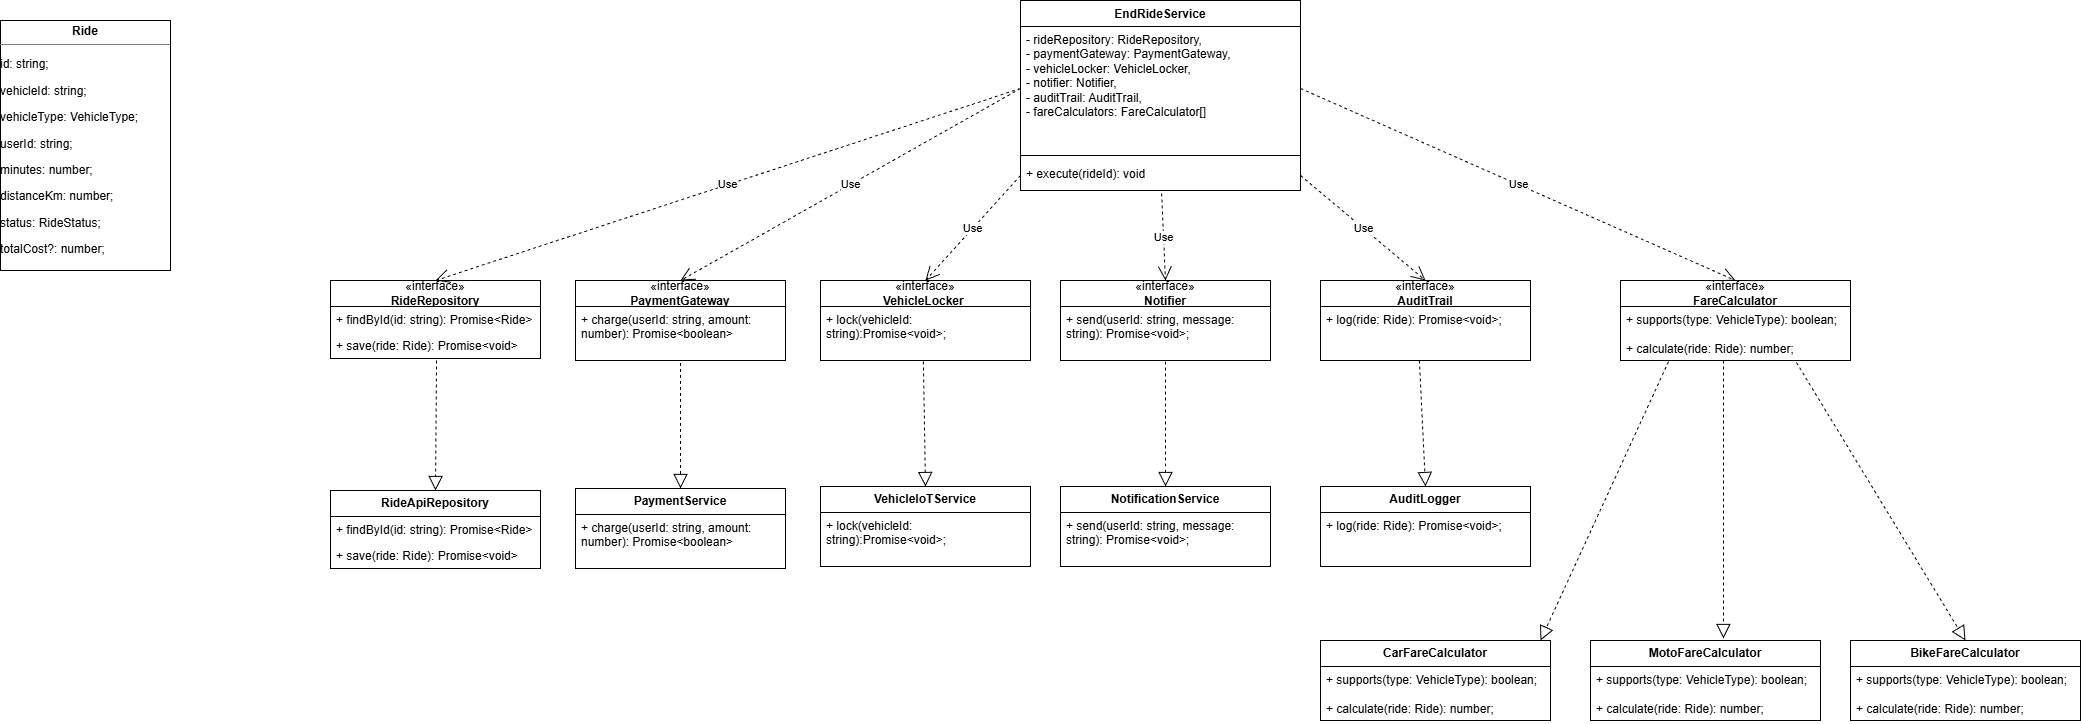

The diagram above was exported from draw.io. Its source (the exported page's mxGraphModel, read from the mxfile embedded in the PNG):
<mxGraphModel dx="3070" dy="791" grid="1" gridSize="10" guides="1" tooltips="1" connect="1" arrows="1" fold="1" page="1" pageScale="1" pageWidth="827" pageHeight="1169" math="0" shadow="0">
  <root>
    <mxCell id="0" />
    <mxCell id="1" parent="0" />
    <mxCell id="4NYcfDc8uDgTRCOwQpJV-1" parent="1" style="swimlane;fontStyle=1;align=center;verticalAlign=top;childLayout=stackLayout;horizontal=1;startSize=26;horizontalStack=0;resizeParent=1;resizeParentMax=0;resizeLast=0;collapsible=1;marginBottom=0;whiteSpace=wrap;html=1;" value="EndRideService" vertex="1">
      <mxGeometry height="190" width="280" x="680" as="geometry" />
    </mxCell>
    <mxCell id="4NYcfDc8uDgTRCOwQpJV-2" parent="4NYcfDc8uDgTRCOwQpJV-1" style="text;strokeColor=none;fillColor=none;align=left;verticalAlign=top;spacingLeft=4;spacingRight=4;overflow=hidden;rotatable=0;points=[[0,0.5],[1,0.5]];portConstraint=eastwest;whiteSpace=wrap;html=1;" value="&lt;div&gt;- rideRepository: RideRepository,&lt;/div&gt;&lt;div&gt;- paymentGateway: PaymentGateway,&lt;/div&gt;&lt;div&gt;- vehicleLocker: VehicleLocker,&lt;/div&gt;&lt;div&gt;- notifier: Notifier,&lt;/div&gt;&lt;div&gt;- auditTrail: AuditTrail,&lt;/div&gt;&lt;div&gt;&lt;span style=&quot;background-color: transparent;&quot;&gt;- fareCalculators: FareCalculator[]&lt;/span&gt;&lt;/div&gt;" vertex="1">
      <mxGeometry height="124" width="280" y="26" as="geometry" />
    </mxCell>
    <mxCell id="4NYcfDc8uDgTRCOwQpJV-3" parent="4NYcfDc8uDgTRCOwQpJV-1" style="line;strokeWidth=1;fillColor=none;align=left;verticalAlign=middle;spacingTop=-1;spacingLeft=3;spacingRight=3;rotatable=0;labelPosition=right;points=[];portConstraint=eastwest;strokeColor=inherit;" value="" vertex="1">
      <mxGeometry height="10" width="280" y="150" as="geometry" />
    </mxCell>
    <mxCell id="4NYcfDc8uDgTRCOwQpJV-4" parent="4NYcfDc8uDgTRCOwQpJV-1" style="text;strokeColor=none;fillColor=none;align=left;verticalAlign=top;spacingLeft=4;spacingRight=4;overflow=hidden;rotatable=0;points=[[0,0.5],[1,0.5]];portConstraint=eastwest;whiteSpace=wrap;html=1;" value="+ execute(rideId): void" vertex="1">
      <mxGeometry height="30" width="280" y="160" as="geometry" />
    </mxCell>
    <mxCell id="4NYcfDc8uDgTRCOwQpJV-13" edge="1" parent="1" source="4NYcfDc8uDgTRCOwQpJV-2" style="endArrow=open;endSize=12;dashed=1;html=1;rounded=0;exitX=0;exitY=0.5;exitDx=0;exitDy=0;entryX=0.5;entryY=0;entryDx=0;entryDy=0;" target="4NYcfDc8uDgTRCOwQpJV-34" value="Use">
      <mxGeometry relative="1" width="160" as="geometry">
        <mxPoint x="340" y="220" as="sourcePoint" />
        <mxPoint x="100" y="280" as="targetPoint" />
      </mxGeometry>
    </mxCell>
    <mxCell id="4NYcfDc8uDgTRCOwQpJV-14" edge="1" parent="1" style="endArrow=open;endSize=12;dashed=1;html=1;rounded=0;entryX=0.5;entryY=0;entryDx=0;entryDy=0;" target="4NYcfDc8uDgTRCOwQpJV-39" value="Use">
      <mxGeometry relative="1" width="160" as="geometry">
        <mxPoint x="680" y="88" as="sourcePoint" />
        <mxPoint x="340" y="280" as="targetPoint" />
      </mxGeometry>
    </mxCell>
    <mxCell id="4NYcfDc8uDgTRCOwQpJV-15" edge="1" parent="1" source="4NYcfDc8uDgTRCOwQpJV-4" style="endArrow=open;endSize=12;dashed=1;html=1;rounded=0;entryX=0.5;entryY=0;entryDx=0;entryDy=0;exitX=0;exitY=0.5;exitDx=0;exitDy=0;" target="4NYcfDc8uDgTRCOwQpJV-42" value="Use">
      <mxGeometry relative="1" width="160" as="geometry">
        <mxPoint x="730" y="210" as="sourcePoint" />
        <mxPoint x="580" y="280" as="targetPoint" />
      </mxGeometry>
    </mxCell>
    <mxCell id="4NYcfDc8uDgTRCOwQpJV-16" edge="1" parent="1" source="4NYcfDc8uDgTRCOwQpJV-4" style="endArrow=open;endSize=12;dashed=1;html=1;rounded=0;entryX=0.5;entryY=0;entryDx=0;entryDy=0;exitX=0.504;exitY=1.1;exitDx=0;exitDy=0;exitPerimeter=0;" target="4NYcfDc8uDgTRCOwQpJV-44" value="Use">
      <mxGeometry relative="1" width="160" as="geometry">
        <mxPoint x="1100" y="220" as="sourcePoint" />
        <mxPoint x="820" y="280" as="targetPoint" />
      </mxGeometry>
    </mxCell>
    <mxCell id="4NYcfDc8uDgTRCOwQpJV-17" edge="1" parent="1" source="4NYcfDc8uDgTRCOwQpJV-4" style="endArrow=open;endSize=12;dashed=1;html=1;rounded=0;entryX=0.5;entryY=0;entryDx=0;entryDy=0;exitX=1;exitY=0.5;exitDx=0;exitDy=0;" target="4NYcfDc8uDgTRCOwQpJV-46" value="Use">
      <mxGeometry relative="1" width="160" as="geometry">
        <mxPoint x="1270" y="220" as="sourcePoint" />
        <mxPoint x="1060" y="280" as="targetPoint" />
      </mxGeometry>
    </mxCell>
    <mxCell id="4NYcfDc8uDgTRCOwQpJV-18" edge="1" parent="1" source="4NYcfDc8uDgTRCOwQpJV-2" style="endArrow=open;endSize=12;dashed=1;html=1;rounded=0;entryX=0.5;entryY=0;entryDx=0;entryDy=0;exitX=1;exitY=0.5;exitDx=0;exitDy=0;" target="4NYcfDc8uDgTRCOwQpJV-48" value="Use">
      <mxGeometry relative="1" width="160" as="geometry">
        <mxPoint x="1580" y="220" as="sourcePoint" />
        <mxPoint x="1300" y="280" as="targetPoint" />
      </mxGeometry>
    </mxCell>
    <mxCell id="4NYcfDc8uDgTRCOwQpJV-19" edge="1" parent="1" source="4NYcfDc8uDgTRCOwQpJV-36" style="endArrow=block;dashed=1;endFill=0;endSize=12;html=1;rounded=0;exitX=0.505;exitY=1.077;exitDx=0;exitDy=0;entryX=0.5;entryY=0;entryDx=0;entryDy=0;exitPerimeter=0;" target="4NYcfDc8uDgTRCOwQpJV-20" value="">
      <mxGeometry relative="1" width="160" as="geometry">
        <mxPoint x="100" y="430" as="sourcePoint" />
        <mxPoint x="100" y="400" as="targetPoint" />
      </mxGeometry>
    </mxCell>
    <mxCell id="4NYcfDc8uDgTRCOwQpJV-20" parent="1" style="swimlane;fontStyle=0;childLayout=stackLayout;horizontal=1;startSize=26;fillColor=none;horizontalStack=0;resizeParent=1;resizeParentMax=0;resizeLast=0;collapsible=1;marginBottom=0;whiteSpace=wrap;html=1;" value="&lt;b&gt;RideApiRepository&lt;/b&gt;" vertex="1">
      <mxGeometry height="78" width="210" x="-10" y="490" as="geometry" />
    </mxCell>
    <mxCell id="4NYcfDc8uDgTRCOwQpJV-21" parent="4NYcfDc8uDgTRCOwQpJV-20" style="text;strokeColor=none;fillColor=none;align=left;verticalAlign=top;spacingLeft=4;spacingRight=4;overflow=hidden;rotatable=0;points=[[0,0.5],[1,0.5]];portConstraint=eastwest;whiteSpace=wrap;html=1;" value="+ findById(id: string): Promise&amp;lt;Ride&amp;gt;" vertex="1">
      <mxGeometry height="26" width="210" y="26" as="geometry" />
    </mxCell>
    <mxCell id="4NYcfDc8uDgTRCOwQpJV-22" parent="4NYcfDc8uDgTRCOwQpJV-20" style="text;strokeColor=none;fillColor=none;align=left;verticalAlign=top;spacingLeft=4;spacingRight=4;overflow=hidden;rotatable=0;points=[[0,0.5],[1,0.5]];portConstraint=eastwest;whiteSpace=wrap;html=1;" value="+ save(ride: Ride): Promise&amp;lt;void&amp;gt;" vertex="1">
      <mxGeometry height="26" width="210" y="52" as="geometry" />
    </mxCell>
    <mxCell id="4NYcfDc8uDgTRCOwQpJV-25" parent="1" style="verticalAlign=top;align=left;overflow=fill;html=1;whiteSpace=wrap;" value="&lt;p style=&quot;margin:0px;margin-top:4px;text-align:center;&quot;&gt;&lt;b&gt;Ride&lt;/b&gt;&lt;/p&gt;&lt;hr size=&quot;1&quot; style=&quot;border-style:solid;&quot;&gt;&lt;div style=&quot;height:2px;&quot;&gt;&lt;p data-pm-slice=&quot;1 1 []&quot;&gt;id: string;&lt;/p&gt;&lt;p data-pm-slice=&quot;1 1 []&quot;&gt;&lt;span style=&quot;background-color: transparent; color: light-dark(rgb(0, 0, 0), rgb(255, 255, 255));&quot;&gt;vehicleId: string;&lt;/span&gt;&lt;/p&gt;&lt;p&gt;  vehicleType: VehicleType;&lt;br&gt;&lt;/p&gt;&lt;p&gt;  userId: string;&lt;br&gt;&lt;/p&gt;&lt;p&gt;  minutes: number;&lt;br&gt;&lt;/p&gt;&lt;p&gt;  distanceKm: number;&lt;br&gt;&lt;/p&gt;&lt;p&gt;  status: RideStatus;&lt;br&gt;&lt;/p&gt;&lt;p&gt;  totalCost?: number;&lt;/p&gt;&lt;/div&gt;" vertex="1">
      <mxGeometry height="250" width="170" x="-340" y="20" as="geometry" />
    </mxCell>
    <mxCell id="4NYcfDc8uDgTRCOwQpJV-26" edge="1" parent="1" source="4NYcfDc8uDgTRCOwQpJV-40" style="endArrow=block;dashed=1;endFill=0;endSize=12;html=1;rounded=0;exitX=0.5;exitY=1.045;exitDx=0;exitDy=0;entryX=0.5;entryY=0;entryDx=0;entryDy=0;exitPerimeter=0;" target="4NYcfDc8uDgTRCOwQpJV-27" value="">
      <mxGeometry relative="1" width="160" as="geometry">
        <mxPoint x="340" y="330" as="sourcePoint" />
        <mxPoint x="340" y="400" as="targetPoint" />
      </mxGeometry>
    </mxCell>
    <mxCell id="4NYcfDc8uDgTRCOwQpJV-27" parent="1" style="swimlane;fontStyle=0;childLayout=stackLayout;horizontal=1;startSize=26;fillColor=none;horizontalStack=0;resizeParent=1;resizeParentMax=0;resizeLast=0;collapsible=1;marginBottom=0;whiteSpace=wrap;html=1;" value="&lt;b&gt;PaymentService&lt;/b&gt;" vertex="1">
      <mxGeometry height="80" width="210" x="235" y="488" as="geometry" />
    </mxCell>
    <mxCell id="4NYcfDc8uDgTRCOwQpJV-28" parent="4NYcfDc8uDgTRCOwQpJV-27" style="text;strokeColor=none;fillColor=none;align=left;verticalAlign=top;spacingLeft=4;spacingRight=4;overflow=hidden;rotatable=0;points=[[0,0.5],[1,0.5]];portConstraint=eastwest;whiteSpace=wrap;html=1;" value="+ charge(userId: string, amount: number): Promise&amp;lt;boolean&amp;gt;" vertex="1">
      <mxGeometry height="54" width="210" y="26" as="geometry" />
    </mxCell>
    <mxCell id="4NYcfDc8uDgTRCOwQpJV-34" parent="1" style="swimlane;fontStyle=0;childLayout=stackLayout;horizontal=1;startSize=26;fillColor=none;horizontalStack=0;resizeParent=1;resizeParentMax=0;resizeLast=0;collapsible=1;marginBottom=0;whiteSpace=wrap;html=1;" value="«interface»&lt;br&gt;&lt;b&gt;RideRepository&lt;/b&gt;" vertex="1">
      <mxGeometry height="78" width="210" x="-10" y="280" as="geometry" />
    </mxCell>
    <mxCell id="4NYcfDc8uDgTRCOwQpJV-35" parent="4NYcfDc8uDgTRCOwQpJV-34" style="text;strokeColor=none;fillColor=none;align=left;verticalAlign=top;spacingLeft=4;spacingRight=4;overflow=hidden;rotatable=0;points=[[0,0.5],[1,0.5]];portConstraint=eastwest;whiteSpace=wrap;html=1;" value="+ findById(id: string): Promise&amp;lt;Ride&amp;gt;" vertex="1">
      <mxGeometry height="26" width="210" y="26" as="geometry" />
    </mxCell>
    <mxCell id="4NYcfDc8uDgTRCOwQpJV-36" parent="4NYcfDc8uDgTRCOwQpJV-34" style="text;strokeColor=none;fillColor=none;align=left;verticalAlign=top;spacingLeft=4;spacingRight=4;overflow=hidden;rotatable=0;points=[[0,0.5],[1,0.5]];portConstraint=eastwest;whiteSpace=wrap;html=1;" value="+ save(ride: Ride): Promise&amp;lt;void&amp;gt;" vertex="1">
      <mxGeometry height="26" width="210" y="52" as="geometry" />
    </mxCell>
    <mxCell id="4NYcfDc8uDgTRCOwQpJV-39" parent="1" style="swimlane;fontStyle=0;childLayout=stackLayout;horizontal=1;startSize=26;fillColor=none;horizontalStack=0;resizeParent=1;resizeParentMax=0;resizeLast=0;collapsible=1;marginBottom=0;whiteSpace=wrap;html=1;" value="«interface»&lt;br&gt;&lt;b&gt;PaymentGateway&lt;/b&gt;" vertex="1">
      <mxGeometry height="80" width="210" x="235" y="280" as="geometry" />
    </mxCell>
    <mxCell id="4NYcfDc8uDgTRCOwQpJV-40" parent="4NYcfDc8uDgTRCOwQpJV-39" style="text;strokeColor=none;fillColor=none;align=left;verticalAlign=top;spacingLeft=4;spacingRight=4;overflow=hidden;rotatable=0;points=[[0,0.5],[1,0.5]];portConstraint=eastwest;whiteSpace=wrap;html=1;" value="+ charge(userId: string, amount: number): Promise&amp;lt;boolean&amp;gt;" vertex="1">
      <mxGeometry height="54" width="210" y="26" as="geometry" />
    </mxCell>
    <mxCell id="4NYcfDc8uDgTRCOwQpJV-42" parent="1" style="swimlane;fontStyle=0;childLayout=stackLayout;horizontal=1;startSize=26;fillColor=none;horizontalStack=0;resizeParent=1;resizeParentMax=0;resizeLast=0;collapsible=1;marginBottom=0;whiteSpace=wrap;html=1;" value="«interface»&lt;br&gt;&lt;b&gt;VehicleLocker&amp;nbsp;&lt;/b&gt;" vertex="1">
      <mxGeometry height="80" width="210" x="480" y="280" as="geometry" />
    </mxCell>
    <mxCell id="4NYcfDc8uDgTRCOwQpJV-43" parent="4NYcfDc8uDgTRCOwQpJV-42" style="text;strokeColor=none;fillColor=none;align=left;verticalAlign=top;spacingLeft=4;spacingRight=4;overflow=hidden;rotatable=0;points=[[0,0.5],[1,0.5]];portConstraint=eastwest;whiteSpace=wrap;html=1;" value="+ lock(vehicleId: string):Promise&amp;lt;void&amp;gt;;" vertex="1">
      <mxGeometry height="54" width="210" y="26" as="geometry" />
    </mxCell>
    <mxCell id="4NYcfDc8uDgTRCOwQpJV-44" parent="1" style="swimlane;fontStyle=0;childLayout=stackLayout;horizontal=1;startSize=26;fillColor=none;horizontalStack=0;resizeParent=1;resizeParentMax=0;resizeLast=0;collapsible=1;marginBottom=0;whiteSpace=wrap;html=1;" value="«interface»&lt;br&gt;&lt;span style=&quot;text-align: left;&quot;&gt;&lt;b&gt;Notifier&lt;/b&gt;&lt;/span&gt;" vertex="1">
      <mxGeometry height="80" width="210" x="720" y="280" as="geometry" />
    </mxCell>
    <mxCell id="4NYcfDc8uDgTRCOwQpJV-45" parent="4NYcfDc8uDgTRCOwQpJV-44" style="text;strokeColor=none;fillColor=none;align=left;verticalAlign=top;spacingLeft=4;spacingRight=4;overflow=hidden;rotatable=0;points=[[0,0.5],[1,0.5]];portConstraint=eastwest;whiteSpace=wrap;html=1;" value="+ send(userId: string, message: string): Promise&amp;lt;void&amp;gt;;" vertex="1">
      <mxGeometry height="54" width="210" y="26" as="geometry" />
    </mxCell>
    <mxCell id="4NYcfDc8uDgTRCOwQpJV-46" parent="1" style="swimlane;fontStyle=0;childLayout=stackLayout;horizontal=1;startSize=26;fillColor=none;horizontalStack=0;resizeParent=1;resizeParentMax=0;resizeLast=0;collapsible=1;marginBottom=0;whiteSpace=wrap;html=1;" value="«interface»&lt;br&gt;&lt;span style=&quot;text-align: left;&quot;&gt;&lt;b&gt;AuditTrail&lt;/b&gt;&lt;/span&gt;" vertex="1">
      <mxGeometry height="80" width="210" x="980" y="280" as="geometry" />
    </mxCell>
    <mxCell id="4NYcfDc8uDgTRCOwQpJV-47" parent="4NYcfDc8uDgTRCOwQpJV-46" style="text;strokeColor=none;fillColor=none;align=left;verticalAlign=top;spacingLeft=4;spacingRight=4;overflow=hidden;rotatable=0;points=[[0,0.5],[1,0.5]];portConstraint=eastwest;whiteSpace=wrap;html=1;" value="+ log(ride: Ride): Promise&amp;lt;void&amp;gt;;" vertex="1">
      <mxGeometry height="54" width="210" y="26" as="geometry" />
    </mxCell>
    <mxCell id="4NYcfDc8uDgTRCOwQpJV-48" parent="1" style="swimlane;fontStyle=0;childLayout=stackLayout;horizontal=1;startSize=26;fillColor=none;horizontalStack=0;resizeParent=1;resizeParentMax=0;resizeLast=0;collapsible=1;marginBottom=0;whiteSpace=wrap;html=1;" value="«interface»&lt;br&gt;&lt;span style=&quot;text-align: left;&quot;&gt;&lt;b&gt;FareCalculator&lt;/b&gt;&lt;/span&gt;" vertex="1">
      <mxGeometry height="80" width="230" x="1280" y="280" as="geometry" />
    </mxCell>
    <mxCell id="4NYcfDc8uDgTRCOwQpJV-49" parent="4NYcfDc8uDgTRCOwQpJV-48" style="text;strokeColor=none;fillColor=none;align=left;verticalAlign=top;spacingLeft=4;spacingRight=4;overflow=hidden;rotatable=0;points=[[0,0.5],[1,0.5]];portConstraint=eastwest;whiteSpace=wrap;html=1;" value="&lt;div&gt;+ supports(type: VehicleType): boolean;&lt;/div&gt;&lt;div&gt;&lt;br&gt;&lt;/div&gt;&lt;div&gt;+ calculate(ride: Ride): number;&lt;/div&gt;" vertex="1">
      <mxGeometry height="54" width="230" y="26" as="geometry" />
    </mxCell>
    <mxCell id="4NYcfDc8uDgTRCOwQpJV-50" edge="1" parent="1" source="4NYcfDc8uDgTRCOwQpJV-43" style="endArrow=block;dashed=1;endFill=0;endSize=12;html=1;rounded=0;entryX=0.5;entryY=0;entryDx=0;entryDy=0;exitX=0.49;exitY=1.019;exitDx=0;exitDy=0;exitPerimeter=0;" target="4NYcfDc8uDgTRCOwQpJV-51" value="">
      <mxGeometry relative="1" width="160" as="geometry">
        <mxPoint x="600" y="380" as="sourcePoint" />
        <mxPoint x="585" y="398" as="targetPoint" />
      </mxGeometry>
    </mxCell>
    <mxCell id="4NYcfDc8uDgTRCOwQpJV-51" parent="1" style="swimlane;fontStyle=0;childLayout=stackLayout;horizontal=1;startSize=26;fillColor=none;horizontalStack=0;resizeParent=1;resizeParentMax=0;resizeLast=0;collapsible=1;marginBottom=0;whiteSpace=wrap;html=1;" value="&lt;b&gt;VehicleIoTService&lt;/b&gt;" vertex="1">
      <mxGeometry height="80" width="210" x="480" y="486" as="geometry" />
    </mxCell>
    <mxCell id="4NYcfDc8uDgTRCOwQpJV-52" parent="4NYcfDc8uDgTRCOwQpJV-51" style="text;strokeColor=none;fillColor=none;align=left;verticalAlign=top;spacingLeft=4;spacingRight=4;overflow=hidden;rotatable=0;points=[[0,0.5],[1,0.5]];portConstraint=eastwest;whiteSpace=wrap;html=1;" value="+ lock(vehicleId: string):Promise&amp;lt;void&amp;gt;;" vertex="1">
      <mxGeometry height="54" width="210" y="26" as="geometry" />
    </mxCell>
    <mxCell id="4NYcfDc8uDgTRCOwQpJV-53" edge="1" parent="1" source="4NYcfDc8uDgTRCOwQpJV-45" style="endArrow=block;dashed=1;endFill=0;endSize=12;html=1;rounded=0;exitX=0.5;exitY=1.019;exitDx=0;exitDy=0;exitPerimeter=0;entryX=0.5;entryY=0;entryDx=0;entryDy=0;" target="4NYcfDc8uDgTRCOwQpJV-54" value="">
      <mxGeometry relative="1" width="160" as="geometry">
        <mxPoint x="820" y="420" as="sourcePoint" />
        <mxPoint x="825" y="480" as="targetPoint" />
      </mxGeometry>
    </mxCell>
    <mxCell id="4NYcfDc8uDgTRCOwQpJV-54" parent="1" style="swimlane;fontStyle=0;childLayout=stackLayout;horizontal=1;startSize=26;fillColor=none;horizontalStack=0;resizeParent=1;resizeParentMax=0;resizeLast=0;collapsible=1;marginBottom=0;whiteSpace=wrap;html=1;" value="&lt;b&gt;NotificationService&lt;/b&gt;" vertex="1">
      <mxGeometry height="80" width="210" x="720" y="486" as="geometry" />
    </mxCell>
    <mxCell id="4NYcfDc8uDgTRCOwQpJV-55" parent="4NYcfDc8uDgTRCOwQpJV-54" style="text;strokeColor=none;fillColor=none;align=left;verticalAlign=top;spacingLeft=4;spacingRight=4;overflow=hidden;rotatable=0;points=[[0,0.5],[1,0.5]];portConstraint=eastwest;whiteSpace=wrap;html=1;" value="+ send(userId: string, message: string): Promise&amp;lt;void&amp;gt;;" vertex="1">
      <mxGeometry height="54" width="210" y="26" as="geometry" />
    </mxCell>
    <mxCell id="4NYcfDc8uDgTRCOwQpJV-56" parent="1" style="swimlane;fontStyle=0;childLayout=stackLayout;horizontal=1;startSize=26;fillColor=none;horizontalStack=0;resizeParent=1;resizeParentMax=0;resizeLast=0;collapsible=1;marginBottom=0;whiteSpace=wrap;html=1;" value="&lt;b&gt;AuditLogger&lt;/b&gt;" vertex="1">
      <mxGeometry height="80" width="210" x="980" y="486" as="geometry" />
    </mxCell>
    <mxCell id="4NYcfDc8uDgTRCOwQpJV-57" parent="4NYcfDc8uDgTRCOwQpJV-56" style="text;strokeColor=none;fillColor=none;align=left;verticalAlign=top;spacingLeft=4;spacingRight=4;overflow=hidden;rotatable=0;points=[[0,0.5],[1,0.5]];portConstraint=eastwest;whiteSpace=wrap;html=1;" value="+ log(ride: Ride): Promise&amp;lt;void&amp;gt;;" vertex="1">
      <mxGeometry height="54" width="210" y="26" as="geometry" />
    </mxCell>
    <mxCell id="4NYcfDc8uDgTRCOwQpJV-58" edge="1" parent="1" source="4NYcfDc8uDgTRCOwQpJV-47" style="endArrow=block;dashed=1;endFill=0;endSize=12;html=1;rounded=0;exitX=0.471;exitY=1;exitDx=0;exitDy=0;exitPerimeter=0;entryX=0.5;entryY=0;entryDx=0;entryDy=0;" target="4NYcfDc8uDgTRCOwQpJV-56" value="">
      <mxGeometry relative="1" width="160" as="geometry">
        <mxPoint x="1120" y="380" as="sourcePoint" />
        <mxPoint x="1120" y="505" as="targetPoint" />
      </mxGeometry>
    </mxCell>
    <mxCell id="4NYcfDc8uDgTRCOwQpJV-59" edge="1" parent="1" source="4NYcfDc8uDgTRCOwQpJV-49" style="endArrow=block;dashed=1;endFill=0;endSize=12;html=1;rounded=0;exitX=0.209;exitY=1.019;exitDx=0;exitDy=0;exitPerimeter=0;" value="">
      <mxGeometry relative="1" width="160" as="geometry">
        <mxPoint x="1350" y="410" as="sourcePoint" />
        <mxPoint x="1200" y="640" as="targetPoint" />
      </mxGeometry>
    </mxCell>
    <mxCell id="4NYcfDc8uDgTRCOwQpJV-60" edge="1" parent="1" source="4NYcfDc8uDgTRCOwQpJV-49" style="endArrow=block;dashed=1;endFill=0;endSize=12;html=1;rounded=0;exitX=0.448;exitY=1;exitDx=0;exitDy=0;exitPerimeter=0;entryX=0.578;entryY=-0.025;entryDx=0;entryDy=0;entryPerimeter=0;" target="4NYcfDc8uDgTRCOwQpJV-64" value="">
      <mxGeometry relative="1" width="160" as="geometry">
        <mxPoint x="1508" y="440" as="sourcePoint" />
        <mxPoint x="1383" y="640" as="targetPoint" />
      </mxGeometry>
    </mxCell>
    <mxCell id="4NYcfDc8uDgTRCOwQpJV-61" edge="1" parent="1" source="4NYcfDc8uDgTRCOwQpJV-49" style="endArrow=block;dashed=1;endFill=0;endSize=12;html=1;rounded=0;exitX=0.765;exitY=1.037;exitDx=0;exitDy=0;exitPerimeter=0;entryX=0.5;entryY=0;entryDx=0;entryDy=0;" target="4NYcfDc8uDgTRCOwQpJV-66" value="">
      <mxGeometry relative="1" width="160" as="geometry">
        <mxPoint x="1628" y="470" as="sourcePoint" />
        <mxPoint x="1600" y="640" as="targetPoint" />
      </mxGeometry>
    </mxCell>
    <mxCell id="4NYcfDc8uDgTRCOwQpJV-62" parent="1" style="swimlane;fontStyle=0;childLayout=stackLayout;horizontal=1;startSize=26;fillColor=none;horizontalStack=0;resizeParent=1;resizeParentMax=0;resizeLast=0;collapsible=1;marginBottom=0;whiteSpace=wrap;html=1;" value="&lt;b&gt;CarFareCalculator&lt;/b&gt;" vertex="1">
      <mxGeometry height="80" width="230" x="980" y="640" as="geometry" />
    </mxCell>
    <mxCell id="4NYcfDc8uDgTRCOwQpJV-63" parent="4NYcfDc8uDgTRCOwQpJV-62" style="text;strokeColor=none;fillColor=none;align=left;verticalAlign=top;spacingLeft=4;spacingRight=4;overflow=hidden;rotatable=0;points=[[0,0.5],[1,0.5]];portConstraint=eastwest;whiteSpace=wrap;html=1;" value="&lt;div&gt;+ supports(type: VehicleType): boolean;&lt;/div&gt;&lt;div&gt;&lt;br&gt;&lt;/div&gt;&lt;div&gt;+ calculate(ride: Ride): number;&lt;/div&gt;" vertex="1">
      <mxGeometry height="54" width="230" y="26" as="geometry" />
    </mxCell>
    <mxCell id="4NYcfDc8uDgTRCOwQpJV-64" parent="1" style="swimlane;fontStyle=0;childLayout=stackLayout;horizontal=1;startSize=26;fillColor=none;horizontalStack=0;resizeParent=1;resizeParentMax=0;resizeLast=0;collapsible=1;marginBottom=0;whiteSpace=wrap;html=1;" value="&lt;b&gt;MotoFareCalculator&lt;/b&gt;" vertex="1">
      <mxGeometry height="80" width="230" x="1250" y="640" as="geometry" />
    </mxCell>
    <mxCell id="4NYcfDc8uDgTRCOwQpJV-65" parent="4NYcfDc8uDgTRCOwQpJV-64" style="text;strokeColor=none;fillColor=none;align=left;verticalAlign=top;spacingLeft=4;spacingRight=4;overflow=hidden;rotatable=0;points=[[0,0.5],[1,0.5]];portConstraint=eastwest;whiteSpace=wrap;html=1;" value="&lt;div&gt;+ supports(type: VehicleType): boolean;&lt;/div&gt;&lt;div&gt;&lt;br&gt;&lt;/div&gt;&lt;div&gt;+ calculate(ride: Ride): number;&lt;/div&gt;" vertex="1">
      <mxGeometry height="54" width="230" y="26" as="geometry" />
    </mxCell>
    <mxCell id="4NYcfDc8uDgTRCOwQpJV-66" parent="1" style="swimlane;fontStyle=0;childLayout=stackLayout;horizontal=1;startSize=26;fillColor=none;horizontalStack=0;resizeParent=1;resizeParentMax=0;resizeLast=0;collapsible=1;marginBottom=0;whiteSpace=wrap;html=1;" value="&lt;b&gt;BikeFareCalculator&lt;/b&gt;" vertex="1">
      <mxGeometry height="80" width="230" x="1510" y="640" as="geometry" />
    </mxCell>
    <mxCell id="4NYcfDc8uDgTRCOwQpJV-67" parent="4NYcfDc8uDgTRCOwQpJV-66" style="text;strokeColor=none;fillColor=none;align=left;verticalAlign=top;spacingLeft=4;spacingRight=4;overflow=hidden;rotatable=0;points=[[0,0.5],[1,0.5]];portConstraint=eastwest;whiteSpace=wrap;html=1;" value="&lt;div&gt;+ supports(type: VehicleType): boolean;&lt;/div&gt;&lt;div&gt;&lt;br&gt;&lt;/div&gt;&lt;div&gt;+ calculate(ride: Ride): number;&lt;/div&gt;" vertex="1">
      <mxGeometry height="54" width="230" y="26" as="geometry" />
    </mxCell>
  </root>
</mxGraphModel>